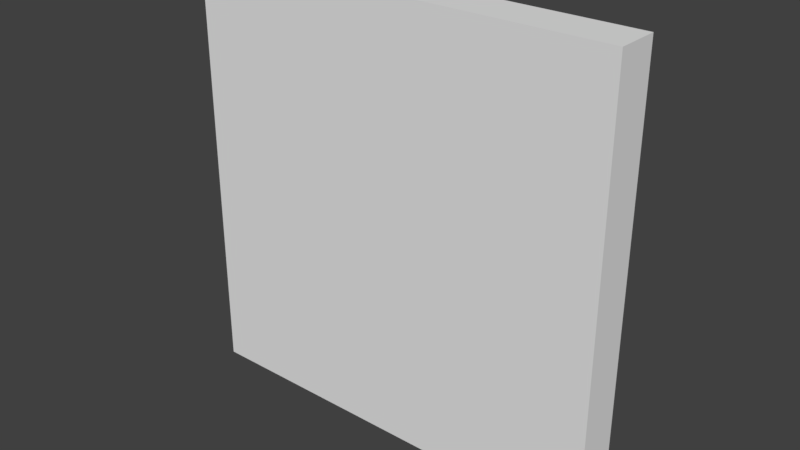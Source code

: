 # Source: plane.blend  (saved by Blender 2.79.0; exported with 4.5.12 LTS)
import bpy
from mathutils import Matrix  # noqa: F401  (used for matrix-valued properties, if any)

bpy.ops.wm.read_factory_settings(use_empty=True)
scene = bpy.context.scene
scene.name = 'Scene'

# ---- collections
col_collection_1 = bpy.data.collections.new('Collection 1'); scene.collection.children.link(col_collection_1)

# ---- world
world_world = bpy.data.worlds.new('World'); scene.world = world_world
world_world.color = (0.05088, 0.05088, 0.05088)
world_world.use_sun_shadow = False
world_world.sun_shadow_jitter_overblur = 0.0
world_world.cycles.sampling_method = 'MANUAL'

# ---- meshes
me_cube_002 = bpy.data.meshes.new('Cube.002')
me_cube_002.from_pydata([(-5.0, -0.5, -5.0), (-5.0, -0.5, 5.0), (-5.0, 0.5, -5.0), (-5.0, 0.5, 5.0), (5.0, -0.5, -5.0), (5.0, -0.5, 5.0), (5.0, 0.5, -5.0), (5.0, 0.5, 5.0)], [], [(0, 1, 3, 2), (2, 3, 7, 6), (6, 7, 5, 4), (4, 5, 1, 0), (2, 6, 4, 0), (7, 3, 1, 5)])
me_cube_002.use_remesh_preserve_volume = False
me_cube_002.use_remesh_preserve_attributes = False
me_cube_002.use_mirror_vertex_groups = False
me_cube_002.update()

# ---- objects
ob_cube = bpy.data.objects.new('Cube', me_cube_002)

# ---- transforms, parenting, visibility, modifiers, constraints
ob_cube.location = (0.0, 0.0, 0.0)
ob_cube.lineart.crease_threshold = 0.0

# ---- collection membership
col_collection_1.objects.link(ob_cube)

# ---- scene / render settings (as saved in the file)
scene.frame_start = 1; scene.frame_end = 250; scene.frame_set(1)
scene.render.engine = 'BLENDER_EEVEE_NEXT'
scene.render.resolution_percentage = 50
scene.render.dither_intensity = 0.0
scene.cycles.use_denoising = False
scene.cycles.samples = 128
scene.cycles.sampling_pattern = 'TABULATED_SOBOL'
scene.cycles.use_adaptive_sampling = False
scene.cycles.use_light_tree = False
scene.cycles.blur_glossy = 0.0
scene.cycles.sample_clamp_indirect = 0.0
scene.view_settings.view_transform = 'Standard'
bpy.context.view_layer.update()

# ---- added for rendering (the .blend has no active camera and no usable light): camera, sun
cam_auto = bpy.data.cameras.new('AutoCamera')
cam_auto.lens = 50.0
cam_auto.sensor_width = 36.0
cam_auto.clip_end = 1000.0
ob_auto_camera = bpy.data.objects.new('AutoCamera', cam_auto)
scene.collection.objects.link(ob_auto_camera)
ob_auto_camera.location = (13.1173, -15.7408, 10.4939)
ob_auto_camera.rotation_euler = (1.09748, -7.21219e-08, 0.694738)
scene.camera = ob_auto_camera
light_auto_sun = bpy.data.lights.new('AutoSun', 'SUN')
light_auto_sun.energy = 3.0
light_auto_sun.angle = 0.0523599
ob_auto_sun = bpy.data.objects.new('AutoSun', light_auto_sun)
scene.collection.objects.link(ob_auto_sun)
ob_auto_sun.rotation_euler = (0.872665, 0.174533, 0.523599)
bpy.context.view_layer.update()
